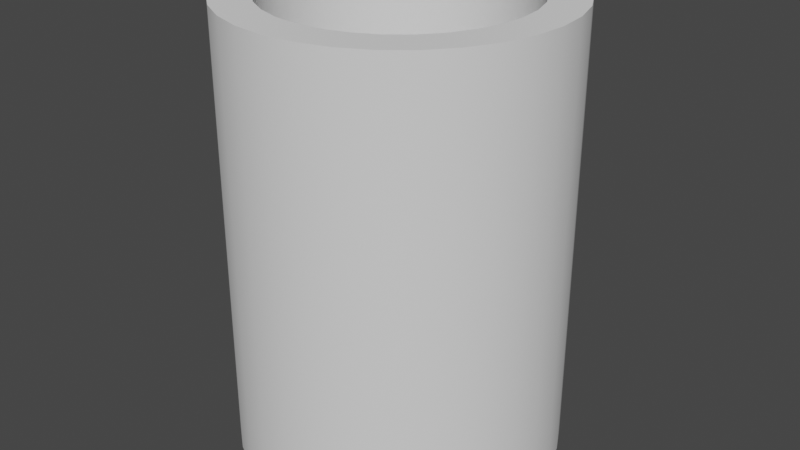 # Source: bucket.blend  (saved by Blender 2.82.7; exported with 4.5.12 LTS)
import bpy
from mathutils import Matrix  # noqa: F401  (used for matrix-valued properties, if any)

bpy.ops.wm.read_factory_settings(use_empty=True)
scene = bpy.context.scene
scene.name = 'Scene'

# ---- collections
col_collection = bpy.data.collections.new('Collection'); scene.collection.children.link(col_collection)

# ---- node groups
ng_auto_smooth = bpy.data.node_groups.new('Auto Smooth', 'GeometryNodeTree')
_s = ng_auto_smooth.interface.new_socket(name='Geometry', in_out='OUTPUT', socket_type='NodeSocketGeometry')
_s = ng_auto_smooth.interface.new_socket(name='Geometry', in_out='INPUT', socket_type='NodeSocketGeometry')
_s = ng_auto_smooth.interface.new_socket(name='Angle', in_out='INPUT', socket_type='NodeSocketFloat')
_s.subtype = 'ANGLE'
_s.min_value = 0.0
_s.max_value = 3.142
ng_auto_smooth.is_modifier = True
_N = ng_auto_smooth.nodes; _L = ng_auto_smooth.links
n0 = _N.new('NodeGroupOutput'); n0.name = 'Group Output'; n0.location = (480, -100)
n1 = _N.new('NodeGroupInput'); n1.name = 'Group Input'; n1.location = (-420, -300)
n2 = _N.new('NodeGroupInput'); n2.name = 'Group Input.001'; n2.location = (-60, -100)
n3 = _N.new('GeometryNodeSetShadeSmooth'); n3.name = 'Set Shade Smooth'; n3.location = (120, -100)
n3.domain = 'EDGE'
n4 = _N.new('GeometryNodeSetShadeSmooth'); n4.name = 'Set Shade Smooth.001'; n4.location = (300, -100)
n5 = _N.new('GeometryNodeInputMeshEdgeAngle'); n5.name = 'Edge Angle'; n5.location = (-420, -220)
n6 = _N.new('GeometryNodeInputEdgeSmooth'); n6.name = 'Is Edge Smooth'; n6.location = (-60, -160)
n7 = _N.new('GeometryNodeInputShadeSmooth'); n7.name = 'Is Face Smooth'; n7.location = (-240, -340)
n8 = _N.new('FunctionNodeBooleanMath'); n8.name = 'Boolean Math'; n8.location = (-60, -220)
n9 = _N.new('FunctionNodeCompare'); n9.name = 'Compare'; n9.location = (-240, -180)
n9.operation = 'LESS_EQUAL'
_L.new(n5.outputs[0], n9.inputs[0])
_L.new(n4.outputs[0], n0.inputs[0])
_L.new(n1.outputs[1], n9.inputs[1])
_L.new(n9.outputs[0], n8.inputs[0])
_L.new(n7.outputs[0], n8.inputs[1])
_L.new(n2.outputs[0], n3.inputs[0])
_L.new(n6.outputs[0], n3.inputs[1])
_L.new(n3.outputs[0], n4.inputs[0])
_L.new(n8.outputs[0], n3.inputs[2])
n0.is_active_output = True

# ---- world
world_world = bpy.data.worlds.new('World'); scene.world = world_world
world_world.use_nodes = True; world_world.node_tree.nodes.clear()
_N = world_world.node_tree.nodes; _L = world_world.node_tree.links
n0 = _N.new('ShaderNodeOutputWorld'); n0.name = 'World Output'; n0.location = (300, 300)
n1 = _N.new('ShaderNodeBackground'); n1.name = 'Background'; n1.location = (10, 300)
n1.inputs[0].default_value = (0.05088, 0.05088, 0.05088, 1.0)
_L.new(n1.outputs[0], n0.inputs[0])
n0.is_active_output = True
world_world.color = (0.05088, 0.05088, 0.05088)
world_world.use_sun_shadow = False
world_world.sun_shadow_jitter_overblur = 0.0

# ---- meshes
me_cylinder = bpy.data.meshes.new('Cylinder')
me_cylinder.from_pydata([(0.0, 2.0, -1.0), (0.0, 2.0, 4.5), (0.3902, 1.962, -1.0), (0.3902, 1.962, 4.5), (0.7654, 1.848, -1.0), (0.7654, 1.848, 4.5), (1.111, 1.663, -1.0), (1.111, 1.663, 4.5), (1.414, 1.414, -1.0), (1.414, 1.414, 4.5), (1.663, 1.111, -1.0), (1.663, 1.111, 4.5), (1.848, 0.7654, -1.0), (1.848, 0.7654, 4.5), (1.962, 0.3902, -1.0), (1.962, 0.3902, 4.5), (2.0, 1.51e-07, -1.0), (2.0, 1.51e-07, 4.5), (1.962, -0.3902, -1.0), (1.962, -0.3902, 4.5), (1.848, -0.7654, -1.0), (1.848, -0.7654, 4.5), (1.663, -1.111, -1.0), (1.663, -1.111, 4.5), (1.414, -1.414, -1.0), (1.414, -1.414, 4.5), (1.111, -1.663, -1.0), (1.111, -1.663, 4.5), (0.7654, -1.848, -1.0), (0.7654, -1.848, 4.5), (0.3902, -1.962, -1.0), (0.3902, -1.962, 4.5), (-6.517e-07, -2.0, -1.0), (-6.517e-07, -2.0, 4.5), (-0.3902, -1.962, -1.0), (-0.3902, -1.962, 4.5), (-0.7654, -1.848, -1.0), (-0.7654, -1.848, 4.5), (-1.111, -1.663, -1.0), (-1.111, -1.663, 4.5), (-1.414, -1.414, -1.0), (-1.414, -1.414, 4.5), (-1.663, -1.111, -1.0), (-1.663, -1.111, 4.5), (-1.848, -0.7654, -1.0), (-1.848, -0.7654, 4.5), (-1.962, -0.3902, -1.0), (-1.962, -0.3902, 4.5), (-2.0, 1.931e-06, -1.0), (-2.0, 1.931e-06, 4.5), (-1.962, 0.3902, -1.0), (-1.962, 0.3902, 4.5), (-1.848, 0.7654, -1.0), (-1.848, 0.7654, 4.5), (-1.663, 1.111, -1.0), (-1.663, 1.111, 4.5), (-1.414, 1.414, -1.0), (-1.414, 1.414, 4.5), (-1.111, 1.663, -1.0), (-1.111, 1.663, 4.5), (-0.7654, 1.848, -1.0), (-0.7654, 1.848, 4.5), (-0.3902, 1.962, -1.0), (-0.3902, 1.962, 4.5), (0.3013, 1.515, 4.5), (5.411e-08, 1.544, 4.5), (0.591, 1.427, 4.5), (0.858, 1.284, 4.5), (1.092, 1.092, 4.5), (1.284, 0.858, 4.5), (1.427, 0.591, 4.5), (1.515, 0.3013, 4.5), (1.544, 2.465e-07, 4.5), (1.515, -0.3013, 4.5), (1.427, -0.591, 4.5), (1.284, -0.858, 4.5), (1.092, -1.092, 4.5), (0.858, -1.284, 4.5), (0.591, -1.427, 4.5), (0.3013, -1.515, 4.5), (-4.491e-07, -1.544, 4.5), (-0.3013, -1.515, 4.5), (-0.591, -1.427, 4.5), (-0.858, -1.284, 4.5), (-1.092, -1.092, 4.5), (-1.284, -0.858, 4.5), (-1.427, -0.591, 4.5), (-1.515, -0.3013, 4.5), (-1.544, 1.621e-06, 4.5), (-1.515, 0.3013, 4.5), (-1.427, 0.591, 4.5), (-1.284, 0.858, 4.5), (-1.092, 1.092, 4.5), (-0.858, 1.284, 4.5), (-0.591, 1.427, 4.5), (-0.3013, 1.515, 4.5), (0.3013, 1.515, -0.4188), (8.024e-07, 1.544, -0.4188), (0.591, 1.427, -0.4188), (0.858, 1.284, -0.4188), (1.092, 1.092, -0.4188), (1.284, 0.858, -0.4188), (1.427, 0.591, -0.4188), (1.515, 0.3013, -0.4188), (1.544, 2.465e-07, -0.4188), (1.515, -0.3013, -0.4188), (1.427, -0.591, -0.4188), (1.284, -0.858, -0.4188), (1.092, -1.092, -0.4188), (0.858, -1.284, -0.4188), (0.591, -1.427, -0.4188), (0.3013, -1.515, -0.4188), (2.992e-07, -1.544, -0.4188), (-0.3013, -1.515, -0.4188), (-0.591, -1.427, -0.4188), (-0.858, -1.284, -0.4188), (-1.092, -1.092, -0.4188), (-1.284, -0.858, -0.4188), (-1.427, -0.591, -0.4188), (-1.515, -0.3013, -0.4188), (-1.544, 1.621e-06, -0.4188), (-1.515, 0.3013, -0.4188), (-1.427, 0.591, -0.4188), (-1.284, 0.858, -0.4188), (-1.092, 1.092, -0.4188), (-0.858, 1.284, -0.4188), (-0.591, 1.427, -0.4188), (-0.3013, 1.515, -0.4188)], [], [(0, 1, 3, 2), (2, 3, 5, 4), (4, 5, 7, 6), (6, 7, 9, 8), (8, 9, 11, 10), (10, 11, 13, 12), (12, 13, 15, 14), (14, 15, 17, 16), (16, 17, 19, 18), (18, 19, 21, 20), (20, 21, 23, 22), (22, 23, 25, 24), (24, 25, 27, 26), (26, 27, 29, 28), (28, 29, 31, 30), (30, 31, 33, 32), (32, 33, 35, 34), (34, 35, 37, 36), (36, 37, 39, 38), (38, 39, 41, 40), (40, 41, 43, 42), (42, 43, 45, 44), (44, 45, 47, 46), (46, 47, 49, 48), (48, 49, 51, 50), (50, 51, 53, 52), (52, 53, 55, 54), (54, 55, 57, 56), (56, 57, 59, 58), (58, 59, 61, 60), (27, 25, 76, 77), (60, 61, 63, 62), (62, 63, 1, 0), (0, 2, 4, 6, 8, 10, 12, 14, 16, 18, 20, 22, 24, 26, 28, 30, 32, 34, 36, 38, 40, 42, 44, 46, 48, 50, 52, 54, 56, 58, 60, 62), (74, 73, 105, 106), (45, 43, 85, 86), (63, 61, 94, 95), (19, 17, 72, 73), (37, 35, 81, 82), (55, 53, 90, 91), (11, 9, 68, 69), (29, 27, 77, 78), (47, 45, 86, 87), (3, 1, 65, 64), (1, 63, 95, 65), (21, 19, 73, 74), (39, 37, 82, 83), (57, 55, 91, 92), (13, 11, 69, 70), (31, 29, 78, 79), (49, 47, 87, 88), (5, 3, 64, 66), (23, 21, 74, 75), (41, 39, 83, 84), (59, 57, 92, 93), (15, 13, 70, 71), (33, 31, 79, 80), (51, 49, 88, 89), (7, 5, 66, 67), (25, 23, 75, 76), (43, 41, 84, 85), (61, 59, 93, 94), (17, 15, 71, 72), (35, 33, 80, 81), (53, 51, 89, 90), (9, 7, 67, 68), (96, 97, 127, 126, 125, 124, 123, 122, 121, 120, 119, 118, 117, 116, 115, 114, 113, 112, 111, 110, 109, 108, 107, 106, 105, 104, 103, 102, 101, 100, 99, 98), (88, 87, 119, 120), (75, 74, 106, 107), (89, 88, 120, 121), (76, 75, 107, 108), (90, 89, 121, 122), (77, 76, 108, 109), (91, 90, 122, 123), (78, 77, 109, 110), (64, 65, 97, 96), (92, 91, 123, 124), (79, 78, 110, 111), (66, 64, 96, 98), (93, 92, 124, 125), (80, 79, 111, 112), (67, 66, 98, 99), (94, 93, 125, 126), (81, 80, 112, 113), (68, 67, 99, 100), (95, 94, 126, 127), (82, 81, 113, 114), (69, 68, 100, 101), (65, 95, 127, 97), (83, 82, 114, 115), (70, 69, 101, 102), (84, 83, 115, 116), (71, 70, 102, 103), (85, 84, 116, 117), (72, 71, 103, 104), (86, 85, 117, 118), (73, 72, 104, 105), (87, 86, 118, 119)])
me_cylinder.polygons.foreach_set('use_smooth', [True] * 98)
_uv = me_cylinder.uv_layers.new(name='UVMap')
_uv.uv.foreach_set('vector', [0.4799, 0.3078, 0.0432, 0.3078, 0.0432, 0.2922, 0.4799, 0.2922, 0.4799, 0.2922, 0.0432, 0.2922, 0.0432, 0.2767, 0.4799, 0.2767, 0.4799, 0.2767, 0.0432, 0.2767, 0.0432, 0.2611, 0.4799, 0.2611, 0.4799, 0.2611, 0.0432, 0.2611, 0.0432, 0.2455, 0.4799, 0.2455, 0.4799, 0.2455, 0.0432, 0.2455, 0.0432, 0.23, 0.4799, 0.23, 0.4799, 0.23, 0.0432, 0.23, 0.0432, 0.2144, 0.4799, 0.2144, 0.4799, 0.2144, 0.0432, 0.2144, 0.0432, 0.1988, 0.4799, 0.1988, 0.4799, 0.1988, 0.0432, 0.1988, 0.0432, 0.1833, 0.4799, 0.1833, 0.4799, 0.1833, 0.0432, 0.1833, 0.0432, 0.1677, 0.4799, 0.1677, 0.4799, 0.1677, 0.0432, 0.1677, 0.0432, 0.1521, 0.4799, 0.1522, 0.4799, 0.1522, 0.0432, 0.1521, 0.0432, 0.1366, 0.4799, 0.1366, 0.4799, 0.1366, 0.0432, 0.1366, 0.0432, 0.121, 0.4799, 0.121, 0.4799, 0.121, 0.0432, 0.121, 0.0432, 0.1055, 0.4799, 0.1055, 0.4799, 0.1055, 0.0432, 0.1055, 0.0432, 0.08989, 0.4799, 0.0899, 0.4799, 0.0899, 0.0432, 0.08989, 0.0432, 0.07432, 0.4799, 0.07433, 0.4799, 0.07433, 0.0432, 0.07432, 0.0432, 0.05876, 0.4799, 0.05877, 0.4799, 0.05877, 0.0432, 0.05876, 0.0432, 0.0432, 0.4799, 0.0432, 0.4799, 0.5412, 0.0432, 0.5413, 0.0432, 0.5257, 0.4799, 0.5257, 0.4799, 0.5257, 0.0432, 0.5257, 0.0432, 0.5101, 0.4799, 0.5101, 0.4799, 0.5101, 0.0432, 0.5101, 0.0432, 0.4946, 0.4799, 0.4946, 0.4799, 0.4946, 0.0432, 0.4946, 0.0432, 0.479, 0.4799, 0.479, 0.4799, 0.479, 0.0432, 0.479, 0.0432, 0.4634, 0.4799, 0.4634, 0.4799, 0.4634, 0.0432, 0.4634, 0.0432, 0.4479, 0.4799, 0.4479, 0.4799, 0.4479, 0.0432, 0.4479, 0.0432, 0.4323, 0.4799, 0.4323, 0.4799, 0.4323, 0.0432, 0.4323, 0.0432, 0.4167, 0.4799, 0.4167, 0.4799, 0.4167, 0.0432, 0.4167, 0.0432, 0.4012, 0.4799, 0.4012, 0.4799, 0.4012, 0.0432, 0.4012, 0.0432, 0.3856, 0.4799, 0.3856, 0.4799, 0.3856, 0.0432, 0.3856, 0.0432, 0.37, 0.4799, 0.37, 0.4799, 0.37, 0.0432, 0.37, 0.0432, 0.3545, 0.4799, 0.3545, 0.4799, 0.3545, 0.0432, 0.3545, 0.0432, 0.3389, 0.4799, 0.3389, 0.1922, 0.6692, 0.1982, 0.6836, 0.1809, 0.6889, 0.1763, 0.6778, 0.4799, 0.3389, 0.0432, 0.3389, 0.0432, 0.3234, 0.4799, 0.3234, 0.4799, 0.3234, 0.0432, 0.3234, 0.0432, 0.3078, 0.4799, 0.3078, 0.5693, 0.5701, 0.5753, 0.5558, 0.5839, 0.5428, 0.5949, 0.5318, 0.6079, 0.5232, 0.6222, 0.5172, 0.6375, 0.5142, 0.6531, 0.5142, 0.6683, 0.5172, 0.6827, 0.5232, 0.6956, 0.5318, 0.7067, 0.5428, 0.7153, 0.5558, 0.7213, 0.5701, 0.7243, 0.5854, 0.7243, 0.601, 0.7213, 0.6162, 0.7153, 0.6306, 0.7067, 0.6435, 0.6956, 0.6546, 0.6827, 0.6632, 0.6683, 0.6692, 0.6531, 0.6722, 0.6375, 0.6722, 0.6222, 0.6692, 0.6079, 0.6632, 0.5949, 0.6546, 0.5839, 0.6435, 0.5753, 0.6306, 0.5693, 0.6162, 0.5663, 0.601, 0.5663, 0.5854, 0.5663, 0.3436, 0.5663, 0.3316, 0.9568, 0.3316, 0.9568, 0.3436, 0.07184, 0.6453, 0.08478, 0.6366, 0.09331, 0.6526, 0.08332, 0.6593, 0.07184, 0.768, 0.06084, 0.757, 0.07482, 0.7456, 0.08332, 0.7541, 0.1982, 0.7297, 0.1922, 0.7441, 0.1763, 0.7356, 0.1809, 0.7245, 0.13, 0.6276, 0.1453, 0.6307, 0.14, 0.648, 0.1282, 0.6456, 0.0432, 0.7144, 0.0432, 0.6989, 0.0612, 0.7007, 0.0612, 0.7127, 0.1596, 0.7767, 0.1453, 0.7826, 0.14, 0.7653, 0.1511, 0.7607, 0.1836, 0.6563, 0.1922, 0.6692, 0.1763, 0.6778, 0.1696, 0.6678, 0.06083, 0.6563, 0.07184, 0.6453, 0.08332, 0.6593, 0.07482, 0.6678, 0.09916, 0.7826, 0.08478, 0.7767, 0.09331, 0.7607, 0.1044, 0.7653, 0.08478, 0.7767, 0.07184, 0.768, 0.08332, 0.7541, 0.09331, 0.7607, 0.2012, 0.7144, 0.1982, 0.7297, 0.1809, 0.7245, 0.1832, 0.7127, 0.1144, 0.6276, 0.13, 0.6276, 0.1282, 0.6456, 0.1162, 0.6456, 0.04623, 0.7297, 0.0432, 0.7144, 0.0612, 0.7127, 0.06354, 0.7245, 0.1726, 0.768, 0.1596, 0.7767, 0.1511, 0.7607, 0.1611, 0.7541, 0.1726, 0.6453, 0.1836, 0.6563, 0.1696, 0.6678, 0.1611, 0.6593, 0.05219, 0.6692, 0.06083, 0.6563, 0.07482, 0.6678, 0.06814, 0.6778, 0.1144, 0.7857, 0.09916, 0.7826, 0.1044, 0.7653, 0.1162, 0.7677, 0.2012, 0.6989, 0.2012, 0.7144, 0.1832, 0.7127, 0.1832, 0.7007, 0.09916, 0.6307, 0.1144, 0.6276, 0.1162, 0.6456, 0.1044, 0.648, 0.05219, 0.7441, 0.04623, 0.7297, 0.06354, 0.7245, 0.06814, 0.7356, 0.1836, 0.757, 0.1726, 0.768, 0.1611, 0.7541, 0.1696, 0.7456, 0.1596, 0.6366, 0.1726, 0.6453, 0.1611, 0.6593, 0.1511, 0.6526, 0.04623, 0.6836, 0.05219, 0.6692, 0.06814, 0.6778, 0.06354, 0.6889, 0.13, 0.7857, 0.1144, 0.7857, 0.1162, 0.7677, 0.1282, 0.7677, 0.1982, 0.6836, 0.2012, 0.6989, 0.1832, 0.7007, 0.1809, 0.6889, 0.08478, 0.6366, 0.09916, 0.6307, 0.1044, 0.648, 0.09331, 0.6526, 0.06084, 0.757, 0.05219, 0.7441, 0.06814, 0.7356, 0.07482, 0.7456, 0.1922, 0.7441, 0.1836, 0.757, 0.1696, 0.7456, 0.1763, 0.7356, 0.1453, 0.6307, 0.1596, 0.6366, 0.1511, 0.6526, 0.14, 0.648, 0.0432, 0.6989, 0.04623, 0.6836, 0.06354, 0.6889, 0.0612, 0.7007, 0.1453, 0.7826, 0.13, 0.7857, 0.1282, 0.7677, 0.14, 0.7653, 0.3546, 0.6276, 0.3664, 0.63, 0.3775, 0.6346, 0.3875, 0.6413, 0.396, 0.6498, 0.4027, 0.6598, 0.4073, 0.6709, 0.4096, 0.6826, 0.4096, 0.6947, 0.4073, 0.7065, 0.4027, 0.7176, 0.396, 0.7275, 0.3875, 0.736, 0.3775, 0.7427, 0.3664, 0.7473, 0.3546, 0.7497, 0.3426, 0.7497, 0.3308, 0.7473, 0.3197, 0.7427, 0.3097, 0.736, 0.3012, 0.7275, 0.2946, 0.7176, 0.29, 0.7065, 0.2876, 0.6947, 0.2876, 0.6826, 0.29, 0.6709, 0.2946, 0.6598, 0.3012, 0.6498, 0.3097, 0.6413, 0.3197, 0.6346, 0.3308, 0.63, 0.3426, 0.6276, 0.5663, 0.1273, 0.5663, 0.1153, 0.9568, 0.1153, 0.9568, 0.1273, 0.5663, 0.3557, 0.5663, 0.3436, 0.9568, 0.3436, 0.9568, 0.3557, 0.5663, 0.1393, 0.5663, 0.1273, 0.9568, 0.1273, 0.9568, 0.1393, 0.5663, 0.3677, 0.5663, 0.3557, 0.9568, 0.3557, 0.9568, 0.3677, 0.5663, 0.1514, 0.5663, 0.1393, 0.9568, 0.1393, 0.9568, 0.1514, 0.5663, 0.3797, 0.5663, 0.3677, 0.9568, 0.3677, 0.9568, 0.3797, 0.5663, 0.1634, 0.5663, 0.1514, 0.9568, 0.1514, 0.9568, 0.1634, 0.5663, 0.3917, 0.5663, 0.3797, 0.9568, 0.3797, 0.9568, 0.3917, 0.5663, 0.2355, 0.5663, 0.2235, 0.9568, 0.2235, 0.9568, 0.2355, 0.5663, 0.1754, 0.5663, 0.1634, 0.9568, 0.1634, 0.9568, 0.1754, 0.5663, 0.4037, 0.5663, 0.3917, 0.9568, 0.3917, 0.9568, 0.4037, 0.5663, 0.2475, 0.5663, 0.2355, 0.9568, 0.2355, 0.9568, 0.2475, 0.5663, 0.1874, 0.5663, 0.1754, 0.9568, 0.1754, 0.9568, 0.1874, 0.5663, 0.4158, 0.5663, 0.4037, 0.9568, 0.4037, 0.9568, 0.4158, 0.5663, 0.2595, 0.5663, 0.2475, 0.9568, 0.2475, 0.9568, 0.2595, 0.5663, 0.1994, 0.5663, 0.1874, 0.9568, 0.1874, 0.9568, 0.1994, 0.5663, 0.4278, 0.5663, 0.4158, 0.9568, 0.4158, 0.9568, 0.4278, 0.5663, 0.2715, 0.5663, 0.2595, 0.9568, 0.2595, 0.9568, 0.2715, 0.5663, 0.2114, 0.5663, 0.1994, 0.9568, 0.1994, 0.9568, 0.2115, 0.5663, 0.05521, 0.5663, 0.0432, 0.9568, 0.0432, 0.9568, 0.05522, 0.5663, 0.2836, 0.5663, 0.2715, 0.9568, 0.2715, 0.9568, 0.2836, 0.5663, 0.2235, 0.5663, 0.2114, 0.9568, 0.2115, 0.9568, 0.2235, 0.5663, 0.06723, 0.5663, 0.05521, 0.9568, 0.05522, 0.9568, 0.06724, 0.5663, 0.2956, 0.5663, 0.2836, 0.9568, 0.2836, 0.9568, 0.2956, 0.5663, 0.07925, 0.5663, 0.06723, 0.9568, 0.06724, 0.9568, 0.07925, 0.5663, 0.3076, 0.5663, 0.2956, 0.9568, 0.2956, 0.9568, 0.3076, 0.5663, 0.09127, 0.5663, 0.07925, 0.9568, 0.07925, 0.9568, 0.09127, 0.5663, 0.3196, 0.5663, 0.3076, 0.9568, 0.3076, 0.9568, 0.3196, 0.5663, 0.1033, 0.5663, 0.09127, 0.9568, 0.09127, 0.9568, 0.1033, 0.5663, 0.3316, 0.5663, 0.3196, 0.9568, 0.3196, 0.9568, 0.3316, 0.5663, 0.1153, 0.5663, 0.1033, 0.9568, 0.1033, 0.9568, 0.1153])
me_cylinder.use_remesh_fix_poles = True
me_cylinder.use_remesh_preserve_attributes = False
me_cylinder.use_mirror_vertex_groups = False
me_cylinder.update()

# ---- objects
ob_bucket = bpy.data.objects.new('bucket', me_cylinder)

# ---- transforms, parenting, visibility, modifiers, constraints
ob_bucket.location = (0.0, 0.0, 1.0)
ob_bucket.lineart.crease_threshold = 0.0
_m = ob_bucket.modifiers.new('Auto Smooth', 'NODES')
_m.node_group = ng_auto_smooth
_gi = [s.identifier for s in ng_auto_smooth.interface.items_tree if s.item_type == 'SOCKET' and s.in_out == 'INPUT']
_m[_gi[1]] = 0.7854  # Angle

# ---- collection membership
col_collection.objects.link(ob_bucket)

# ---- scene / render settings (as saved in the file)
scene.frame_start = 1; scene.frame_end = 250; scene.frame_set(2)
scene.render.engine = 'BLENDER_EEVEE_NEXT'
scene.cycles.use_denoising = False
scene.cycles.samples = 128
scene.cycles.sampling_pattern = 'TABULATED_SOBOL'
scene.cycles.use_adaptive_sampling = False
scene.cycles.use_light_tree = False
scene.view_settings.view_transform = 'Filmic'
bpy.context.view_layer.update()

# ---- added for rendering (the .blend has no active camera and no usable light): camera, sun
cam_auto = bpy.data.cameras.new('AutoCamera')
cam_auto.lens = 50.0
cam_auto.sensor_width = 36.0
cam_auto.clip_end = 1000.0
ob_auto_camera = bpy.data.objects.new('AutoCamera', cam_auto)
scene.collection.objects.link(ob_auto_camera)
ob_auto_camera.location = (7.2999, -8.75988, 8.58992)
ob_auto_camera.rotation_euler = (1.09748, -7.21219e-08, 0.694738)
scene.camera = ob_auto_camera
light_auto_sun = bpy.data.lights.new('AutoSun', 'SUN')
light_auto_sun.energy = 3.0
light_auto_sun.angle = 0.0523599
ob_auto_sun = bpy.data.objects.new('AutoSun', light_auto_sun)
scene.collection.objects.link(ob_auto_sun)
ob_auto_sun.rotation_euler = (0.872665, 0.174533, 0.523599)
bpy.context.view_layer.update()
